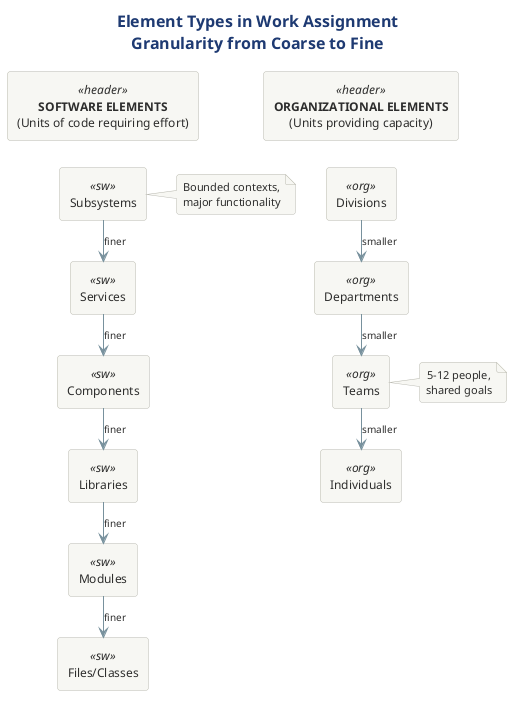

The diagram above was rendered by PlantUML. Its source (embedded in the PNG):
@startuml 02-element-types
!include ../../../../../../tooling/styles/plantuml/structural/component-diagram-style.iuml

skinparam nodesep 30
skinparam ranksep 25

title <b>Element Types in Work Assignment</b>\nGranularity from Coarse to Fine

rectangle "**SOFTWARE ELEMENTS**\n(Units of code requiring effort)" as sw_head <<header>>

rectangle "Subsystems" as subsys <<sw>>
rectangle "Services" as svc <<sw>>
rectangle "Components" as comp <<sw>>
rectangle "Libraries" as lib <<sw>>
rectangle "Modules" as mod <<sw>>
rectangle "Files/Classes" as files <<sw>>

sw_head -[hidden]d-> subsys
subsys -[#78909C]d-> svc : <size:10>finer</size>
svc -[#78909C]d-> comp : <size:10>finer</size>
comp -[#78909C]d-> lib : <size:10>finer</size>
lib -[#78909C]d-> mod : <size:10>finer</size>
mod -[#78909C]d-> files : <size:10>finer</size>

rectangle "**ORGANIZATIONAL ELEMENTS**\n(Units providing capacity)" as org_head <<header>>

rectangle "Divisions" as div <<org>>
rectangle "Departments" as dept <<org>>
rectangle "Teams" as team <<org>>
rectangle "Individuals" as indiv <<org>>

org_head -[hidden]d-> div
div -[#78909C]d-> dept : <size:10>smaller</size>
dept -[#78909C]d-> team : <size:10>smaller</size>
team -[#78909C]d-> indiv : <size:10>smaller</size>

note right of subsys
  Bounded contexts,
  major functionality
end note

note right of team
  5-12 people,
  shared goals
end note

@enduml